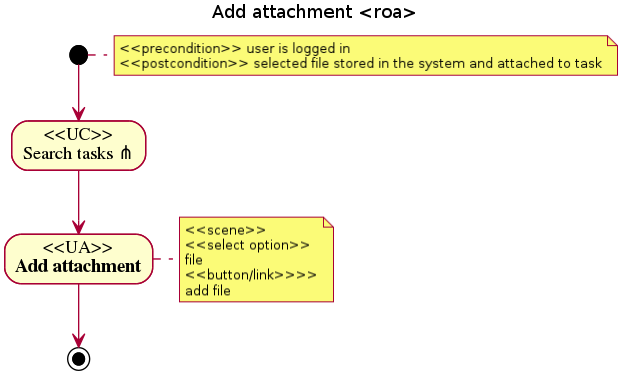

The diagram above was rendered by PlantUML. Its source (embedded in the PNG):
@startuml
title Add attachment <roa>
note right: <<precondition>> user is logged in\n<<postcondition>> selected file stored in the system and attached to task
(*) --> "<<UC>>\nSearch tasks ?" 
--> "<<UA>>\nAdd attachment"
note right: <<scene>>\n<<select option>>\nfile\n<<button/link>>>>\nadd file
--> (*)
@enduml